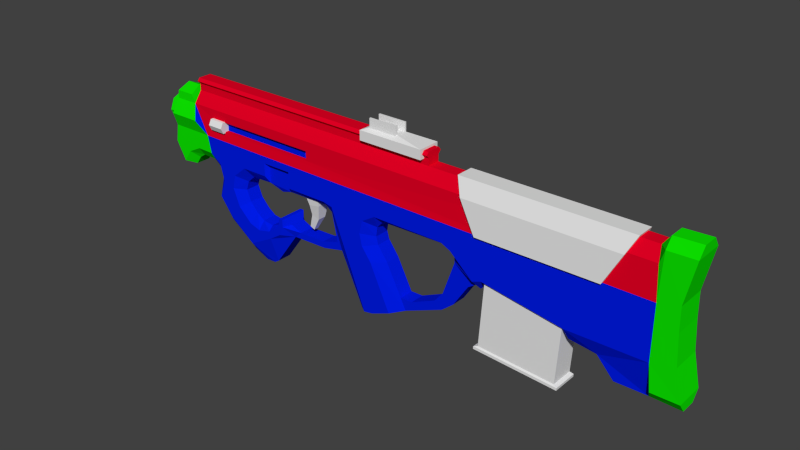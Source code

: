 # Source: MangpulPDR.blend  (saved by Blender 2.63.0; exported with 4.5.12 LTS)
import bpy
from mathutils import Matrix  # noqa: F401  (used for matrix-valued properties, if any)

bpy.ops.wm.read_factory_settings(use_empty=True)
scene = bpy.context.scene
scene.name = 'Scene'

# ---- collections
col_collection_1 = bpy.data.collections.new('Collection 1'); scene.collection.children.link(col_collection_1)

# ---- materials (node trees are filled in below, after node groups)
mat_material = bpy.data.materials.new('Material')
mat_material.alpha_threshold = 0.0
mat_material.use_transparent_shadow = False
mat_material.diffuse_color = (0.0, 0.01156, 0.8, 1.0)
mat_material.roughness = 0.5
mat_material.line_color = (0.0, 0.0, 0.0, 1.0)
mat_material_001 = bpy.data.materials.new('Material.001')
mat_material_001.alpha_threshold = 0.0
mat_material_001.use_transparent_shadow = False
mat_material_001.diffuse_color = (0.8, 0.0, 0.01797, 1.0)
mat_material_001.roughness = 0.5
mat_material_001.line_color = (0.0, 0.0, 0.0, 1.0)
mat_material_002 = bpy.data.materials.new('Material.002')
mat_material_002.alpha_threshold = 0.0
mat_material_002.use_transparent_shadow = False
mat_material_002.diffuse_color = (0.004287, 0.8, 0.0, 1.0)
mat_material_002.roughness = 0.5
mat_material_002.line_color = (0.0, 0.0, 0.0, 1.0)

# ---- material node trees

# ---- world
world_world = bpy.data.worlds.new('World'); scene.world = world_world
world_world.color = (0.05088, 0.05088, 0.05088)
world_world.use_sun_shadow = False
world_world.sun_shadow_jitter_overblur = 0.0
world_world.cycles.sampling_method = 'MANUAL'
world_world.cycles.sample_map_resolution = 256

# ---- meshes
me_cube_003 = bpy.data.meshes.new('Cube.003')
me_cube_003.from_pydata([(-1.489, -1.0, -0.378), (-1.489, 1.0, -0.378), (4.394, 1.0, -0.378), (4.394, -1.0, -0.378), (-1.489, -1.0, 0.4613), (-1.489, 1.0, 0.4613), (4.394, 1.0, 0.4613), (4.394, -1.0, 0.4613), (-0.837, -0.6057, 0.6659), (-0.837, 0.6057, 0.6659), (1.735, 0.6057, 0.6659), (1.735, -0.6057, 0.6659), (-0.837, -0.6057, 1.478), (-0.837, 0.6057, 1.478), (1.735, 0.6057, 1.478), (1.735, -0.6057, 1.478), (-0.837, -0.4633, 1.478), (-0.837, 0.4633, 1.478), (1.735, 0.4633, 1.478), (1.735, -0.4633, 1.478), (-0.837, -0.4633, 0.7348), (-0.837, 0.4633, 0.7348), (1.735, 0.4633, 0.7348), (1.735, -0.4633, 0.7348), (0.5689, -0.1215, 0.7348), (0.5689, 0.1215, 0.7348), (1.34, 0.1215, 0.7348), (1.34, -0.1215, 0.7348), (0.5689, -0.1215, 1.211), (0.5689, 0.1215, 1.211), (1.34, 0.1215, 1.211), (1.34, -0.1215, 1.211)], [], [(4, 5, 1, 0), (5, 6, 2, 1), (6, 7, 3, 2), (7, 4, 0, 3), (0, 1, 2, 3), (11, 8, 4, 7), (15, 12, 8, 11), (9, 10, 6, 5), (13, 9, 21, 17), (7, 23, 11), (13, 14, 10, 9), (19, 16, 12, 15), (17, 18, 14, 13), (23, 20, 16, 19), (21, 22, 18, 17), (25, 26, 22, 21), (27, 24, 20, 23), (31, 28, 24, 27), (29, 30, 26, 25), (29, 28, 31, 30), (27, 26, 30, 31), (28, 29, 25, 24), (12, 16, 20, 8), (21, 20, 24, 25), (4, 20, 21, 5), (9, 5, 21), (8, 20, 4), (14, 18, 22, 10), (11, 23, 19, 15), (26, 27, 23, 22), (6, 22, 23, 7), (6, 10, 22)])
me_cube_003.use_remesh_preserve_volume = False
me_cube_003.use_remesh_preserve_attributes = False
me_cube_003.use_mirror_vertex_groups = False
me_cube_003.update()
me_cube_002 = bpy.data.meshes.new('Cube.002')
me_cube_002.from_pydata([(-0.63, -0.1988, -0.04878), (-0.63, 0.1988, -0.04878), (0.63, 0.1988, -0.2584), (0.63, -0.1988, -0.2584), (-0.6387, -0.1988, 1.101), (-0.6387, 0.1988, 1.101), (0.6387, 0.1988, 1.101), (0.6387, -0.1988, 1.101), (-0.7006, -0.1988, -1.09), (-0.7006, 0.1988, -1.09), (0.5743, 0.1988, -1.169), (0.5743, -0.1988, -1.169), (-0.7646, -0.2178, -1.111), (-0.7646, 0.2178, -1.111), (0.6316, 0.2178, -1.198), (0.6316, -0.2178, -1.198), (-0.7674, -0.2178, -1.155), (-0.7674, 0.2178, -1.155), (0.6288, 0.2178, -1.242), (0.6288, -0.2178, -1.242)], [], [(4, 5, 1, 0), (5, 6, 2, 1), (6, 7, 3, 2), (7, 4, 0, 3), (8, 11, 3, 0), (7, 6, 5, 4), (12, 15, 11, 8), (9, 8, 0, 1), (11, 10, 2, 3), (10, 9, 1, 2), (16, 19, 15, 12), (13, 12, 8, 9), (14, 13, 9, 10), (15, 14, 10, 11), (16, 17, 18, 19), (19, 18, 14, 15), (17, 16, 12, 13), (18, 17, 13, 14)])
me_cube_002.use_remesh_preserve_volume = False
me_cube_002.use_remesh_preserve_attributes = False
me_cube_002.use_mirror_vertex_groups = False
me_cube_002.update()
me_cube_001 = bpy.data.meshes.new('Cube.001')
me_cube_001.from_pydata([(-0.0595, -0.1137, -0.1655), (-0.0595, 0.1137, -0.1655), (0.1339, 0.1137, -0.1333), (0.1339, -0.1137, -0.1333), (-0.1707, -0.1509, 0.128), (-0.1707, 0.1509, 0.128), (0.128, 0.1509, 0.1707), (0.128, -0.1509, 0.1707), (-0.05145, -0.07212, -0.3443), (-0.05145, 0.07212, -0.3443), (0.08595, 0.07212, -0.3882), (0.08595, -0.07212, -0.3882), (-0.1241, -0.04322, -0.5782), (-0.1241, 0.04322, -0.5782), (-0.04575, 0.04322, -0.6147), (-0.04575, -0.04322, -0.6147)], [], [(4, 5, 1, 0), (5, 6, 2, 1), (6, 7, 3, 2), (7, 4, 0, 3), (8, 11, 3, 0), (7, 6, 5, 4), (12, 15, 11, 8), (10, 9, 1, 2), (9, 8, 0, 1), (11, 10, 2, 3), (12, 13, 14, 15), (13, 12, 8, 9), (14, 13, 9, 10), (15, 14, 10, 11)])
me_cube_001.use_remesh_preserve_volume = False
me_cube_001.use_remesh_preserve_attributes = False
me_cube_001.use_mirror_vertex_groups = False
me_cube_001.update()
me_cube = bpy.data.meshes.new('Cube')
me_cube.from_pydata([(-8.141, -1.925, -0.6657), (-8.141, -0.9878, -0.6657), (-6.141, -0.9878, -0.6657), (-6.141, -1.925, -0.6657), (-8.141, -1.925, 0.6657), (-8.141, -0.9878, 0.6657), (-6.141, -0.9878, 0.6657), (-6.141, -1.925, 0.6657), (-8.141, -2.258, 0.0), (-6.141, -2.258, 0.0), (24.87, 1.227, 1.622), (12.61, 1.227, 1.622), (24.87, 1.227, -1.622), (12.61, 1.227, -1.622)], [], [(3, 7, 9), (0, 3, 9, 8), (7, 4, 8, 9), (0, 1, 2, 3), (7, 6, 5, 4), (6, 7, 3, 2), (8, 4, 0), (0, 4, 5, 1), (12, 13, 11, 10)])
me_cube.use_remesh_preserve_volume = False
me_cube.use_remesh_preserve_attributes = False
me_cube.use_mirror_vertex_groups = False
me_cube.update()
me_plane = bpy.data.meshes.new('Plane')
me_plane.from_pydata([(1.367, -0.1492, 0.7209), (-1.367, -0.1492, 0.7209), (1.367, 0.1492, 0.7209), (-1.367, 0.1492, 0.7209), (1.243, -0.2606, 0.4592), (-1.243, -0.2606, 0.4592), (1.243, 0.2606, 0.4592), (-1.243, 0.2606, 0.4592), (0.9764, -0.2862, -0.0385), (-0.9764, -0.2862, -0.0385), (0.9764, 0.2862, -0.0385), (-0.9764, 0.2862, -0.0385)], [], [(2, 3, 1, 0), (6, 7, 3, 2), (0, 1, 5, 4), (4, 5, 9, 8), (10, 11, 7, 6), (10, 8, 9, 11), (5, 7, 11, 9), (3, 7, 5, 1), (0, 4, 6, 2), (8, 10, 6, 4)])
me_plane.use_remesh_preserve_volume = False
me_plane.use_remesh_preserve_attributes = False
me_plane.use_mirror_vertex_groups = False
me_plane.update()
me_circle = bpy.data.meshes.new('Circle')
me_circle.from_pydata([(-3.747, 0.2535, 0.8481), (-3.747, 0.1793, 1.027), (-3.747, -1.644e-07, 1.102), (-3.747, -0.1793, 1.027), (-3.747, -0.2535, 0.8481), (-3.747, -0.1793, 0.6688), (-3.747, -8.216e-08, 0.5945), (-3.747, 0.1793, 0.6688), (-3.679, 0.1151, 0.8481), (-3.679, 0.08141, 0.9295), (-3.679, -1.433e-07, 0.9632), (-3.679, -0.08141, 0.9295), (-3.679, -0.1151, 0.8481), (-3.679, -0.08141, 0.7666), (-3.679, -1.06e-07, 0.7329), (-3.679, 0.08141, 0.7666), (0.1286, 0.1151, 0.8481), (0.1286, 0.08141, 0.9295), (0.1286, -1.433e-07, 0.9632), (0.1286, -0.08141, 0.9295), (0.1286, -0.1151, 0.8481), (0.1286, -0.08141, 0.7666), (0.1286, -1.06e-07, 0.7329), (0.1286, 0.08141, 0.7666), (-3.598, 0.2535, 0.8481), (-3.573, 0.1793, 1.027), (-3.563, -1.644e-07, 1.102), (-3.573, -0.1793, 1.027), (-3.598, -0.2535, 0.8481), (-3.623, -0.1793, 0.6688), (-3.633, -8.217e-08, 0.5946), (-3.623, 0.1793, 0.6688), (-3.598, 0.34, 0.8481), (-3.565, 0.2189, 1.088), (-3.551, -1.773e-07, 1.188), (-3.565, -0.2189, 1.088), (-3.598, -0.34, 0.8481), (-3.631, -0.2404, 0.6077), (-3.679, -0.2404, 0.309), (-3.631, 0.2404, 0.6077), (-3.546, 0.2189, 1.224), (-3.533, -1.773e-07, 1.323), (-3.546, -0.2189, 1.224), (-3.156, 0.2189, 1.088), (-3.156, -0.2189, 1.088), (-3.224, 0.2189, 1.224), (-3.275, -1.773e-07, 1.323), (-3.224, -0.2189, 1.224), (-3.049, 0.34, 0.8481), (-3.049, -0.34, 0.8481), (-2.89, -0.2404, 0.6077), (-2.89, 0.2404, 0.6077), (-3.679, 0.2404, 0.309), (-3.507, -0.2404, -0.003363), (-3.507, 0.2404, -0.003363), (-3.367, -0.2404, 0.1992), (-3.367, 0.2404, 0.1992), (-3.13, -0.2404, 0.3159), (-3.13, 0.2404, 0.3159), (-2.828, -0.2404, 0.3125), (-2.828, 0.2404, 0.3125), (-2.632, -0.2404, 0.1614), (-2.632, 0.2404, 0.1614), (-2.567, -0.2404, -0.09948), (-2.567, 0.2404, -0.09948), (-2.67, -0.2404, -0.4119), (-2.67, 0.2404, -0.4119), (-2.426, -0.2404, -0.7346), (-2.426, 0.2404, -0.7346), (-1.987, -0.2404, -1.061), (-1.987, 0.2404, -1.061), (-1.836, -0.2404, -0.889), (-1.836, 0.2404, -0.889), (-1.551, -0.2404, -0.8307), (-1.551, 0.2404, -0.8307), (-1.331, -0.2404, -0.6899), (-1.331, 0.2404, -0.6899), (-1.259, -0.2404, -0.5286), (-1.259, 0.2404, -0.5286), (-1.259, -0.2404, -0.4016), (-1.259, 0.2404, -0.4016), (-1.327, -0.2404, -0.4016), (-1.327, 0.2404, -0.4016), (-1.341, -0.2404, -0.5046), (-1.341, 0.2404, -0.5046), (-1.41, -0.2404, -0.611), (-1.41, 0.2404, -0.611), (-1.575, -0.2404, -0.7105), (-1.575, 0.2404, -0.7105), (-1.808, -0.2404, -0.762), (-1.808, 0.2404, -0.762), (-2.004, -0.2404, -0.6968), (-2.004, 0.2404, -0.6968), (-2.237, -0.2404, -0.4737), (-2.237, 0.2404, -0.4737), (-2.357, -0.2404, -0.175), (-2.357, 0.2404, -0.175), (-2.299, -0.2404, 0.06186), (-2.299, 0.2404, 0.06186), (-2.062, -0.2404, 0.2575), (-2.062, 0.2404, 0.2575), (-1.595, -0.2404, 0.2575), (-1.595, 0.2404, 0.2575), (-1.595, -0.2404, 0.4807), (-1.595, 0.2404, 0.4807), (-1.069, -0.2404, 0.4807), (-1.069, 0.2404, 0.4807), (-1.069, -0.2404, 0.2032), (-1.069, 0.2404, 0.2032), (-0.3337, -0.2404, 0.2032), (-0.3337, 0.2404, 0.2032), (-0.1793, -0.2404, 0.1689), (-0.1793, 0.2404, 0.1689), (0.4428, -0.2404, -1.413), (0.4428, 0.2404, -1.413), (0.5993, -0.2404, -1.388), (0.5993, 0.2404, -1.388), (0.9329, -0.2404, -1.256), (0.9329, 0.2404, -1.256), (0.5828, -0.2404, -0.5108), (0.5828, 0.2404, -0.5108), (0.418, -0.2404, -0.2884), (0.418, 0.2404, -0.2884), (0.3727, -0.2404, -0.09066), (0.3727, 0.2404, -0.09066), (0.4304, -0.2404, 0.1318), (0.4304, 0.2404, 0.1318), (0.6611, -0.2404, 0.2718), (0.6611, 0.2404, 0.2718), (1.893, -0.2404, 0.2718), (1.893, 0.2404, 0.2718), (2.049, -0.2404, 0.1977), (2.049, 0.2404, 0.1977), (2.439, -0.2404, -0.1495), (2.439, 0.2404, -0.1495), (2.585, -0.2404, -0.09547), (2.585, 0.2404, -0.09547), (3.921, -0.2404, -0.312), (3.921, 0.2404, -0.312), (5.175, -0.2404, -0.3007), (5.175, 0.2404, -0.3007), (5.175, -0.2404, 0.5692), (5.175, 0.2404, 0.5692), (5.136, 0.2189, 1.088), (5.136, -0.2189, 1.088), (-3.128, 0.1066, 1.29), (-3.128, -0.1066, 1.29), (-3.346, -0.1266, -0.04798), (-3.346, 0.1266, -0.04798), (-3.25, -0.1266, 0.08929), (-3.25, 0.1266, 0.08929), (-3.14, -0.1266, 0.1614), (-3.14, 0.1266, 0.1614), (-2.883, -0.1266, 0.1579), (-2.883, 0.1266, 0.1579), (-2.759, -0.1266, 0.05841), (-2.759, 0.1266, 0.05841), (-2.704, -0.1266, -0.1063), (-2.704, 0.1266, -0.1063), (-2.78, -0.1266, -0.3912), (-2.78, 0.1266, -0.3912), (-2.773, -0.1266, -0.525), (-2.773, 0.1266, -0.525), (-2.55, -0.1266, -0.8407), (-2.55, 0.1266, -0.8407), (-2.032, -0.1266, -1.211), (-2.032, 0.1266, -1.211), (-1.767, -0.1266, -1.328), (-1.767, 0.1266, -1.328), (-1.596, -0.1266, -1.321), (-1.596, 0.1266, -1.321), (-1.51, -0.1266, -1.266), (-1.51, 0.1266, -1.266), (-1.088, -0.1266, -0.6863), (-1.088, 0.1266, -0.6863), (-0.4634, -0.1266, -0.6691), (-0.4634, 0.1266, -0.6691), (-0.09275, -0.1266, -0.5868), (-0.09275, 0.1266, -0.5868), (0.2985, -0.1266, -1.438), (0.2985, 0.1266, -1.438), (-0.1807, -0.1266, -0.4711), (-0.1807, 0.1266, -0.4711), (-0.2815, -0.1266, 0.008065), (-0.2815, 0.1266, 0.008065), (-0.373, -0.1266, 0.09386), (-0.373, 0.1266, 0.09386), (-1.099, -0.1647, 0.1082), (-1.099, 0.1647, 0.1082), (-1.099, -0.1647, 0.4399), (-1.099, 0.1647, 0.4399), (-1.548, -0.1647, 0.4399), (-1.548, 0.1647, 0.4399), (-1.548, -0.1647, 0.1339), (-1.548, 0.1647, 0.1339), (-1.32, -0.1266, 0.0338), (-1.32, 0.1266, 0.0338), (-1.974, -0.1266, 0.09386), (-1.974, 0.1266, 0.09386), (-2.106, -0.1266, -0.02053), (-2.106, 0.1266, -0.02053), (-2.16, -0.1266, -0.1835), (-2.16, 0.1266, -0.1835), (-2.083, -0.1266, -0.3751), (-2.083, 0.1266, -0.3751), (-1.937, -0.1266, -0.5324), (-1.937, 0.1266, -0.5324), (-1.803, -0.1266, -0.6239), (-1.803, 0.1266, -0.6239), (-1.606, -0.1266, -0.6497), (-1.606, 0.1266, -0.6497), (-1.465, -0.1266, -0.5953), (-1.465, 0.1266, -0.5953), (-1.385, -0.1266, -0.501), (-1.385, 0.1266, -0.501), (-0.4845, -0.1266, -0.5639), (-0.4845, 0.1266, -0.5639), (-0.9707, -0.1266, -0.5782), (-0.9707, 0.1266, -0.5782), (-1.154, -0.1266, -0.4953), (-1.154, 0.1266, -0.4953), (1.167, -0.1266, -1.17), (1.167, 0.1266, -1.17), (0.8132, -0.1266, -0.4736), (0.8132, 0.1266, -0.4736), (0.6416, -0.1266, -0.2402), (0.6416, 0.1266, -0.2402), (0.6039, -0.1266, -0.1098), (0.6039, 0.1266, -0.1098), (0.6279, -0.1266, 0.05146), (0.6279, 0.1266, 0.05146), (0.7411, -0.1266, 0.1716), (0.7411, 0.1266, 0.1716), (1.85, -0.1266, 0.1922), (1.85, 0.1266, 0.1922), (2.045, -0.1266, 0.09264), (2.045, 0.1266, 0.09264), (2.052, -0.1266, -0.04119), (2.052, 0.1266, -0.04119), (1.856, -0.1266, -0.6074), (1.856, 0.1266, -0.6074), (1.712, -0.1266, -0.7824), (1.712, 0.1266, -0.7824), (1.283, -0.1266, -0.978), (1.283, 0.1266, -0.978), (1.074, -0.1266, -0.9814), (1.074, 0.1266, -0.9814), (1.843, -0.1266, -0.8888), (1.843, 0.1266, -0.8888), (2.045, -0.1266, -0.7241), (2.045, 0.1266, -0.7241), (2.296, -0.1266, -0.3432), (2.296, 0.1266, -0.3432), (2.429, -0.1266, -0.2539), (2.429, 0.1266, -0.2539), (2.515, -0.1266, -0.2848), (2.515, 0.1266, -0.2848), (2.623, -0.1996, -0.1001), (2.623, 0.1996, -0.1001), (3.882, -0.1996, -0.3074), (3.882, 0.1996, -0.3074), (2.623, -0.1996, 0.764), (2.623, 0.1996, 0.764), (3.882, -0.1996, 0.769), (3.882, 0.1996, 0.769), (3.949, -0.1266, -0.5078), (3.949, 0.1266, -0.5078), (4.384, -0.1266, -0.5661), (4.384, 0.1266, -0.5661), (4.659, -0.1266, -0.868), (4.659, 0.1266, -0.868), (5.173, -0.1266, -0.8645), (5.173, 0.1266, -0.8645), (5.657, -0.1266, -0.8783), (5.657, 0.1266, -0.8783), (5.657, -0.2456, -0.7205), (5.657, 0.2456, -0.7205), (5.548, -0.2456, -0.2117), (5.548, 0.2456, -0.2117), (5.514, -0.2456, 0.2723), (5.514, 0.2456, 0.2723), (5.504, -0.2456, 0.6477), (5.504, 0.2456, 0.6477), (5.642, -0.2456, 1.314), (5.642, 0.2456, 1.314), (5.647, -0.1266, 1.473), (5.647, 0.1266, 1.473), (5.217, -0.1266, 1.458), (5.217, 0.1266, 1.458), (5.212, -0.2456, 1.305), (5.212, 0.2456, 1.305), (5.225, -0.2456, -0.7205), (5.225, 0.2456, -0.7205), (1.558, 0.1066, 1.29), (1.558, -0.1066, 1.29), (5.093, 0.1066, 1.29), (5.093, -0.1066, 1.29), (-3.128, 0.1066, 1.404), (-3.128, -0.1066, 1.404), (1.558, 0.1066, 1.404), (1.558, -0.1066, 1.404), (-3.128, 0.1542, 1.453), (-3.128, -0.1542, 1.453), (1.558, 0.1542, 1.453), (1.558, -0.1542, 1.453), (-3.128, 0.1151, 1.503), (-3.128, -0.1151, 1.503), (1.558, 0.1151, 1.503), (1.558, -0.1151, 1.503), (-2.732, -0.2189, 0.9263), (-0.6943, -0.2189, 0.9263), (-2.732, -0.2189, 0.77), (-0.6943, -0.2189, 0.77), (-2.732, -0.1523, 0.9263), (-0.6943, -0.1523, 0.9263), (-2.732, -0.1523, 0.77), (-0.6943, -0.1523, 0.77), (0.3002, 0.2189, 0.9861), (1.679, 0.2189, 0.9861), (0.2009, 0.2189, 0.9209), (1.778, 0.2189, 0.9209), (0.2009, 0.2189, 0.7667), (1.778, 0.2189, 0.7667), (0.2878, 0.2189, 0.7015), (1.691, 0.2189, 0.7015), (0.3002, -0.02963, 0.9861), (1.679, -0.02963, 0.9861), (0.2009, -0.02963, 0.9209), (1.778, -0.02963, 0.9209), (0.2009, -0.02963, 0.7667), (1.778, -0.02963, 0.7667), (0.2878, -0.02963, 0.7015), (1.691, -0.02963, 0.7015)], [], [(7, 15, 8, 0), (3, 2, 10, 11), (5, 4, 12, 13), (7, 6, 14, 15), (2, 1, 9, 10), (4, 3, 11, 12), (6, 5, 13, 14), (1, 0, 8, 9), (13, 12, 20, 21), (15, 14, 22, 23), (10, 9, 17, 18), (12, 11, 19, 20), (14, 13, 21, 22), (9, 8, 16, 17), (15, 23, 16, 8), (11, 10, 18, 19), (31, 7, 0, 24), (27, 26, 2, 3), (29, 28, 4, 5), (31, 30, 6, 7), (26, 25, 1, 2), (28, 27, 3, 4), (30, 29, 5, 6), (25, 24, 0, 1), (50, 44, 49), (34, 33, 25, 26), (36, 35, 27, 28), (43, 51, 48), (33, 32, 24, 25), (39, 31, 24, 32), (35, 34, 26, 27), (37, 36, 28, 29), (42, 41, 34, 35), (41, 40, 33, 34), (45, 43, 33, 40), (44, 47, 42, 35), (46, 45, 40, 41), (47, 46, 41, 42), (51, 39, 32, 48), (50, 49, 36, 37), (36, 49, 44, 35), (33, 43, 48, 32), (309, 311, 315, 313), (320, 322, 330, 328), (43, 143, 318, 317), (309, 310, 144, 44), (145, 293, 143, 43), (44, 144, 294, 146), (83, 77, 79, 81), (85, 75, 77, 83), (87, 73, 75, 85), (89, 71, 73, 87), (91, 69, 71, 89), (93, 67, 69, 91), (95, 65, 67, 93), (95, 63, 65), (97, 61, 63, 95), (99, 59, 61, 97), (84, 82, 80, 78), (86, 84, 78, 76), (88, 86, 76, 74), (90, 88, 74, 72), (92, 90, 72, 70), (94, 92, 70, 68), (96, 94, 68, 66), (96, 66, 64), (98, 96, 64, 62), (100, 98, 62, 60), (39, 51, 60, 58), (58, 56, 52, 39), (56, 54, 52), (55, 38, 53), (57, 37, 38, 55), (37, 57, 59, 50), (50, 103, 105, 141), (104, 51, 142, 106), (51, 104, 100, 60), (104, 102, 100), (50, 59, 99, 103), (103, 99, 101), (105, 127, 129, 141), (128, 106, 142, 130), (110, 106, 128, 112), (106, 110, 108), (126, 112, 128), (124, 112, 126), (112, 124, 122, 114), (123, 111, 113, 121), (111, 123, 125), (105, 109, 111, 127), (109, 105, 107), (111, 125, 127), (121, 113, 115, 119), (119, 115, 117), (114, 122, 120, 116), (116, 120, 118), (130, 142, 132), (131, 135, 137, 141), (138, 142, 140), (135, 131, 133), (141, 129, 131), (141, 137, 139), (243, 245, 221), (241, 243, 221, 247), (248, 222, 244, 242), (222, 246, 244), (222, 118, 120, 246), (120, 224, 246), (221, 245, 119, 117), (119, 245, 223), (223, 225, 121, 119), (225, 227, 123, 121), (227, 229, 125, 123), (229, 231, 127, 125), (231, 233, 129, 127), (136, 132, 142, 138), (132, 136, 134), (232, 128, 130, 234), (234, 130, 132, 236), (233, 235, 131, 129), (235, 237, 133, 131), (133, 253, 255, 135), (254, 134, 136, 256), (236, 132, 134, 238), (252, 238, 134, 254), (238, 252, 250, 240), (250, 248, 242, 240), (251, 237, 239, 249), (237, 251, 253, 133), (253, 254, 256, 255), (251, 252, 254, 253), (249, 250, 252, 251), (249, 239, 241, 247), (247, 248, 250, 249), (222, 248, 247, 221), (118, 222, 221, 117), (244, 246, 245, 243), (242, 244, 243, 241), (240, 242, 241, 239), (237, 238, 240, 239), (235, 236, 238, 237), (233, 234, 236, 235), (231, 232, 234, 233), (230, 126, 128, 232), (228, 124, 126, 230), (226, 122, 124, 228), (224, 120, 122, 226), (223, 245, 246, 224), (224, 226, 225, 223), (226, 228, 227, 225), (228, 230, 229, 227), (230, 232, 231, 229), (115, 116, 118, 117), (113, 114, 116, 115), (178, 112, 114, 180), (111, 177, 179, 113), (113, 179, 180, 114), (177, 178, 180, 179), (136, 135, 255, 256), (105, 189, 187, 107), (103, 191, 189, 105), (101, 193, 191, 103), (193, 187, 189, 191), (187, 193, 195), (190, 106, 108, 188), (192, 104, 106, 190), (194, 102, 104, 192), (188, 194, 192, 190), (194, 188, 196), (198, 100, 102, 194), (200, 98, 100, 198), (202, 96, 98, 200), (204, 94, 96, 202), (206, 92, 94, 204), (208, 90, 92, 206), (210, 88, 90, 208), (212, 86, 88, 210), (214, 84, 86, 212), (214, 82, 84), (80, 82, 81, 79), (218, 220, 219, 217), (219, 220, 80, 79), (78, 220, 80), (83, 213, 211, 85), (81, 213, 83), (81, 82, 214, 213), (212, 211, 213, 214), (210, 209, 211, 212), (208, 207, 209, 210), (206, 205, 207, 208), (204, 203, 205, 206), (202, 201, 203, 204), (200, 199, 201, 202), (198, 197, 199, 200), (85, 211, 209, 87), (87, 209, 207, 89), (89, 207, 205, 91), (91, 205, 203, 93), (93, 203, 201, 95), (95, 201, 199, 97), (97, 199, 197, 99), (99, 197, 193, 101), (194, 193, 197, 198), (193, 194, 196, 195), (195, 196, 188, 187), (188, 108, 110, 186), (186, 185, 187, 188), (186, 110, 112, 184), (177, 111, 183, 181), (112, 178, 182, 184), (176, 216, 182, 178), (181, 182, 216, 215), (182, 181, 183, 184), (184, 183, 185, 186), (109, 185, 183, 111), (107, 187, 185, 109), (215, 175, 177, 181), (175, 176, 178, 177), (216, 218, 217, 215), (218, 216, 176, 174), (174, 78, 220, 218), (74, 76, 174, 172), (76, 78, 174), (73, 171, 173, 75), (75, 173, 77), (219, 79, 77), (217, 219, 77, 173), (173, 175, 215, 217), (174, 176, 175, 173), (172, 174, 173, 171), (69, 171, 73, 71), (69, 167, 169, 171), (70, 72, 74, 172), (70, 172, 170, 168), (70, 168, 166), (69, 165, 167), (67, 163, 165, 69), (65, 161, 163, 67), (63, 157, 159, 65), (65, 159, 161), (61, 155, 157, 63), (59, 153, 155, 61), (57, 151, 153, 59), (55, 149, 151, 57), (53, 147, 149, 55), (39, 52, 30, 31), (30, 38, 37, 29), (38, 30, 52), (38, 52, 54, 53), (53, 54, 148, 147), (147, 148, 150, 149), (149, 150, 152, 151), (151, 152, 154, 153), (153, 154, 156, 155), (155, 156, 158, 157), (157, 158, 160, 159), (159, 160, 162, 161), (161, 162, 164, 163), (163, 164, 166, 165), (165, 166, 168, 167), (167, 168, 170, 169), (170, 169, 171, 172), (68, 70, 166, 164), (66, 68, 164, 162), (158, 64, 66, 160), (160, 66, 162), (156, 62, 64, 158), (154, 60, 62, 156), (152, 58, 60, 154), (150, 56, 58, 152), (148, 54, 56, 150), (259, 260, 138, 137), (263, 264, 260, 259), (135, 136, 258, 257), (257, 259, 137, 135), (136, 138, 260, 258), (261, 262, 264, 263), (258, 260, 264, 262), (257, 258, 262, 261), (261, 263, 259, 257), (265, 137, 138, 266), (267, 268, 266, 265), (269, 267, 268, 270), (271, 272, 270, 269), (267, 269, 271), (267, 271, 139, 137), (265, 267, 137), (270, 268, 272), (268, 138, 140, 272), (138, 268, 266), (273, 274, 272, 271), (275, 273, 274, 276), (277, 275, 276, 278), (279, 277, 278, 280), (281, 279, 280, 282), (283, 281, 282, 284), (283, 284, 286, 285), (287, 285, 286, 288), (277, 279, 141, 139), (279, 281, 141), (278, 140, 142, 280), (142, 282, 280), (290, 284, 282, 142), (290, 288, 286, 284), (281, 283, 289, 141), (283, 285, 287, 289), (271, 273, 275, 291), (275, 277, 139, 291), (140, 278, 276, 292), (274, 272, 292, 276), (140, 292, 272), (139, 271, 291), (144, 296, 294), (293, 295, 143), (293, 294, 296, 295), (297, 299, 293, 145), (146, 294, 300, 298), (298, 300, 304, 302), (301, 303, 299, 297), (305, 307, 303, 301), (302, 304, 308, 306), (305, 306, 308, 307), (301, 302, 306, 305), (302, 301, 297, 298), (145, 146, 298, 297), (44, 43, 45, 47), (46, 47, 45), (146, 145, 43, 44), (289, 144, 141), (296, 144, 289, 287), (287, 288, 295, 296), (288, 290, 143, 295), (290, 142, 143), (293, 299, 300, 294), (307, 308, 304, 303), (300, 299, 303, 304), (311, 50, 141, 312), (50, 311, 309, 44), (312, 141, 144, 310), (315, 316, 314, 313), (311, 312, 316, 315), (313, 314, 310, 309), (312, 310, 314, 316), (319, 317, 325, 327), (322, 324, 332, 330), (51, 323, 324, 142), (142, 322, 320, 143), (143, 320, 318), (322, 142, 324), (321, 51, 43, 319), (317, 319, 43), (323, 51, 321), (325, 326, 328, 327), (327, 328, 330, 329), (329, 330, 332, 331), (331, 332, 324, 323), (318, 320, 328, 326), (323, 321, 329, 331), (317, 318, 326, 325), (321, 319, 327, 329)])
me_circle.polygons.foreach_set('material_index', [2, 2, 2, 2, 2, 2, 2, 2, 2, 2, 2, 2, 2, 2, 2, 2, 2, 2, 2, 2, 2, 2, 2, 2, 0, 2, 2, 2, 2, 2, 2, 2, 2, 2, 2, 2, 2, 2, 2, 2, 2, 2, 1, 1, 1, 1, 1, 1, 0, 0, 0, 0, 0, 0, 0, 0, 0, 0, 0, 0, 0, 0, 0, 0, 0, 0, 0, 0, 2, 2, 2, 2, 2, 2, 0, 0, 0, 0, 0, 0, 0, 0, 0, 0, 0, 0, 0, 0, 0, 0, 0, 0, 0, 0, 0, 0, 0, 0, 0, 0, 0, 0, 0, 0, 0, 0, 0, 0, 0, 0, 0, 0, 0, 0, 0, 0, 0, 0, 0, 0, 0, 0, 0, 0, 0, 0, 0, 0, 0, 0, 0, 0, 0, 0, 0, 0, 0, 0, 0, 0, 0, 0, 0, 0, 0, 0, 0, 0, 0, 0, 0, 0, 0, 0, 0, 0, 0, 0, 0, 0, 0, 0, 0, 0, 0, 0, 0, 0, 0, 0, 0, 0, 0, 0, 0, 0, 0, 0, 0, 0, 0, 0, 0, 0, 0, 0, 0, 0, 0, 0, 0, 0, 0, 0, 0, 0, 0, 0, 0, 0, 0, 0, 0, 0, 0, 0, 0, 0, 0, 0, 0, 0, 0, 0, 0, 0, 0, 0, 0, 0, 0, 0, 0, 0, 0, 0, 0, 0, 0, 0, 0, 0, 0, 0, 0, 0, 0, 0, 0, 0, 0, 0, 2, 2, 2, 2, 2, 2, 2, 2, 2, 2, 2, 0, 0, 0, 0, 0, 0, 0, 0, 0, 0, 0, 0, 0, 0, 0, 2, 2, 2, 0, 0, 0, 0, 0, 0, 0, 0, 0, 0, 0, 0, 0, 0, 0, 0, 0, 0, 0, 2, 2, 2, 2, 2, 2, 2, 2, 2, 2, 2, 2, 2, 2, 2, 2, 2, 2, 2, 2, 2, 2, 1, 1, 1, 1, 1, 1, 1, 1, 1, 1, 1, 1, 1, 2, 2, 1, 2, 2, 2, 2, 2, 1, 1, 1, 1, 1, 1, 0, 1, 1, 1, 1, 1, 1, 1, 1, 1, 1, 1, 1, 1, 1, 1, 1, 1, 1, 1, 1])
me_circle.materials.append(mat_material)
me_circle.materials.append(mat_material_001)
me_circle.materials.append(mat_material_002)
me_circle.use_remesh_preserve_volume = False
me_circle.use_remesh_preserve_attributes = False
me_circle.use_mirror_vertex_groups = False
me_circle.update()

# ---- objects
ob_cube_003 = bpy.data.objects.new('Cube.003', me_cube_003)
ob_cube_002 = bpy.data.objects.new('Cube.002', me_cube_002)
ob_cube_001 = bpy.data.objects.new('Cube.001', me_cube_001)
ob_cube = bpy.data.objects.new('Cube', me_cube)
ob_plane = bpy.data.objects.new('Plane', me_plane)
ob_circle = bpy.data.objects.new('Circle', me_circle)

# ---- transforms, parenting, visibility, modifiers, constraints
ob_cube_003.location = (-0.1559, -3.612e-07, 1.262)
ob_cube_003.scale = (0.1878, 0.1878, 0.1878)
ob_cube_003.lineart.crease_threshold = 0.0
ob_cube_002.location = (2.448, 1.279e-07, -0.2734)
ob_cube_002.lineart.crease_threshold = 0.0
ob_cube_001.location = (-1.509, 1.939e-07, -0.05117)
ob_cube_001.lineart.crease_threshold = 0.0
ob_cube.location = (-2.42, 9.902e-08, 0.655)
ob_cube.scale = (0.139, 0.139, 0.139)
ob_cube.lineart.crease_threshold = 0.0
ob_plane.location = (2.65, 0.0, 0.4203)
ob_plane.lineart.crease_threshold = 0.0
ob_circle.location = (-0.8031, 2.529e-08, -0.1882)
ob_circle.lineart.crease_threshold = 0.0

# ---- collection membership
col_collection_1.objects.link(ob_cube_003)
col_collection_1.objects.link(ob_cube_002)
col_collection_1.objects.link(ob_cube_001)
col_collection_1.objects.link(ob_cube)
col_collection_1.objects.link(ob_plane)
col_collection_1.objects.link(ob_circle)

# ---- scene / render settings (as saved in the file)
scene.frame_start = 1; scene.frame_end = 250; scene.frame_set(1)
scene.render.engine = 'BLENDER_EEVEE_NEXT'
scene.render.image_settings.color_mode = 'RGB'
scene.render.image_settings.compression = 90
scene.render.resolution_percentage = 50
scene.render.dither_intensity = 0.0
scene.render.bake_margin = 2
scene.render.bake_bias = 0.0
scene.cycles.use_denoising = False
scene.cycles.samples = 10
scene.cycles.sampling_pattern = 'TABULATED_SOBOL'
scene.cycles.light_sampling_threshold = 0.0
scene.cycles.use_adaptive_sampling = False
scene.cycles.use_light_tree = False
scene.cycles.blur_glossy = 0.0
scene.cycles.volume_bounces = 1
scene.cycles.pixel_filter_type = 'GAUSSIAN'
scene.cycles.sample_clamp_indirect = 0.0
scene.view_settings.view_transform = 'Standard'
bpy.context.view_layer.update()

# ---- added for rendering (the .blend has no active camera and no usable light): camera, sun
cam_auto = bpy.data.cameras.new('AutoCamera')
cam_auto.lens = 50.0
cam_auto.sensor_width = 36.0
cam_auto.clip_end = 1000.0
ob_auto_camera = bpy.data.objects.new('AutoCamera', cam_auto)
scene.collection.objects.link(ob_auto_camera)
ob_auto_camera.location = (9.35396, -11.0426, 7.31828)
ob_auto_camera.rotation_euler = (1.09748, -7.21219e-08, 0.694738)
scene.camera = ob_auto_camera
light_auto_sun = bpy.data.lights.new('AutoSun', 'SUN')
light_auto_sun.energy = 3.0
light_auto_sun.angle = 0.0523599
ob_auto_sun = bpy.data.objects.new('AutoSun', light_auto_sun)
scene.collection.objects.link(ob_auto_sun)
ob_auto_sun.rotation_euler = (0.872665, 0.174533, 0.523599)
bpy.context.view_layer.update()
